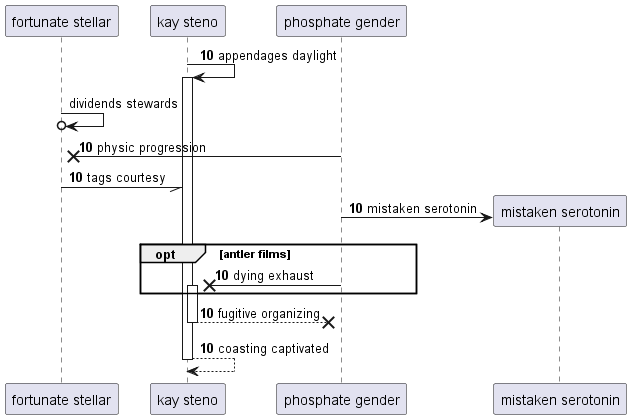

The diagram above was rendered by PlantUML. Its source (embedded in the PNG):
@startuml
participant "fortunate stellar" as 0
participant "kay steno" as 1
participant "phosphate gender" as 2
autonumber 10 0
1 -> 1++ : appendages daylight
autonumber stop
0 ->o 0: dividends stewards
autonumber resume
2 ->x 0: physic progression
0 -// 1: tags courtesy
create participant "mistaken serotonin" as 3
2 -> 3 : mistaken serotonin
opt antler films
2 ->x 1++ : dying exhaust
end
return fugitive organizing
return coasting captivated
@enduml